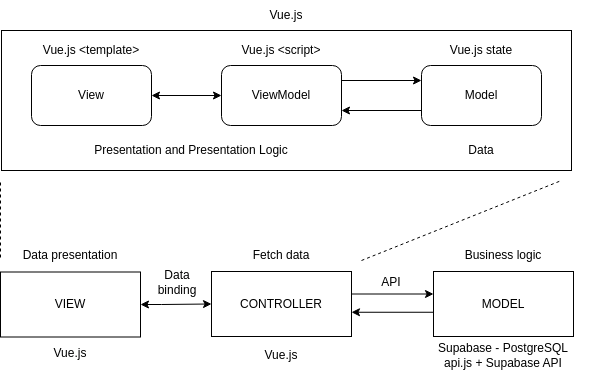

The diagram above was exported from draw.io. Its source (the exported page's mxGraphModel, read from the mxfile embedded in the PNG):
<mxGraphModel dx="943" dy="524" grid="1" gridSize="10" guides="1" tooltips="1" connect="1" arrows="1" fold="1" page="1" pageScale="1" pageWidth="827" pageHeight="1169" math="0" shadow="0">
  <root>
    <mxCell id="0" />
    <mxCell id="1" parent="0" />
    <mxCell id="-uXWOsM-UIbwAYnRzpVC-25" style="edgeStyle=orthogonalEdgeStyle;rounded=0;orthogonalLoop=1;jettySize=auto;html=1;exitX=1;exitY=0.5;exitDx=0;exitDy=0;entryX=0;entryY=0.5;entryDx=0;entryDy=0;startArrow=classic;startFill=1;" edge="1" parent="1" source="-uXWOsM-UIbwAYnRzpVC-1" target="-uXWOsM-UIbwAYnRzpVC-2">
      <mxGeometry relative="1" as="geometry" />
    </mxCell>
    <mxCell id="-uXWOsM-UIbwAYnRzpVC-1" value="View" style="rounded=1;whiteSpace=wrap;html=1;" parent="1" vertex="1">
      <mxGeometry x="150" y="145" width="120" height="60" as="geometry" />
    </mxCell>
    <mxCell id="-uXWOsM-UIbwAYnRzpVC-27" style="edgeStyle=orthogonalEdgeStyle;rounded=0;orthogonalLoop=1;jettySize=auto;html=1;exitX=1;exitY=0.25;exitDx=0;exitDy=0;entryX=0;entryY=0.25;entryDx=0;entryDy=0;" edge="1" parent="1" source="-uXWOsM-UIbwAYnRzpVC-2" target="-uXWOsM-UIbwAYnRzpVC-3">
      <mxGeometry relative="1" as="geometry" />
    </mxCell>
    <mxCell id="-uXWOsM-UIbwAYnRzpVC-2" value="ViewModel" style="rounded=1;whiteSpace=wrap;html=1;" parent="1" vertex="1">
      <mxGeometry x="340" y="145" width="120" height="60" as="geometry" />
    </mxCell>
    <mxCell id="-uXWOsM-UIbwAYnRzpVC-28" style="edgeStyle=orthogonalEdgeStyle;rounded=0;orthogonalLoop=1;jettySize=auto;html=1;exitX=0;exitY=0.75;exitDx=0;exitDy=0;entryX=1;entryY=0.75;entryDx=0;entryDy=0;" edge="1" parent="1" source="-uXWOsM-UIbwAYnRzpVC-3" target="-uXWOsM-UIbwAYnRzpVC-2">
      <mxGeometry relative="1" as="geometry" />
    </mxCell>
    <mxCell id="-uXWOsM-UIbwAYnRzpVC-3" value="Model" style="rounded=1;whiteSpace=wrap;html=1;" parent="1" vertex="1">
      <mxGeometry x="540" y="145" width="120" height="60" as="geometry" />
    </mxCell>
    <mxCell id="-uXWOsM-UIbwAYnRzpVC-4" value="Presentation and Presentation Logic" style="text;html=1;align=center;verticalAlign=middle;whiteSpace=wrap;rounded=0;" parent="1" vertex="1">
      <mxGeometry x="170" y="215" width="280" height="30" as="geometry" />
    </mxCell>
    <mxCell id="-uXWOsM-UIbwAYnRzpVC-5" value="Data" style="text;html=1;align=center;verticalAlign=middle;whiteSpace=wrap;rounded=0;" parent="1" vertex="1">
      <mxGeometry x="560" y="215" width="80" height="30" as="geometry" />
    </mxCell>
    <mxCell id="-uXWOsM-UIbwAYnRzpVC-7" value="Vue.js &amp;lt;template&amp;gt;" style="text;html=1;align=center;verticalAlign=middle;whiteSpace=wrap;rounded=0;" parent="1" vertex="1">
      <mxGeometry x="160" y="115" width="100" height="30" as="geometry" />
    </mxCell>
    <mxCell id="-uXWOsM-UIbwAYnRzpVC-8" value="Vue.js &amp;lt;script&amp;gt;" style="text;html=1;align=center;verticalAlign=middle;whiteSpace=wrap;rounded=0;" parent="1" vertex="1">
      <mxGeometry x="350" y="115" width="100" height="30" as="geometry" />
    </mxCell>
    <mxCell id="-uXWOsM-UIbwAYnRzpVC-13" value="Vue.js state" style="text;html=1;align=center;verticalAlign=middle;whiteSpace=wrap;rounded=0;" vertex="1" parent="1">
      <mxGeometry x="550" y="115" width="100" height="30" as="geometry" />
    </mxCell>
    <mxCell id="-uXWOsM-UIbwAYnRzpVC-30" value="" style="rounded=0;whiteSpace=wrap;html=1;fillColor=none;" vertex="1" parent="1">
      <mxGeometry x="120" y="110" width="570" height="140" as="geometry" />
    </mxCell>
    <mxCell id="-uXWOsM-UIbwAYnRzpVC-31" value="Vue.js" style="text;html=1;align=center;verticalAlign=middle;whiteSpace=wrap;rounded=0;" vertex="1" parent="1">
      <mxGeometry x="375" y="80" width="60" height="30" as="geometry" />
    </mxCell>
    <mxCell id="-uXWOsM-UIbwAYnRzpVC-37" value="" style="group" connectable="0" vertex="1" parent="1">
      <mxGeometry x="119" y="311.5" width="140" height="136" as="geometry" />
    </mxCell>
    <mxCell id="-uXWOsM-UIbwAYnRzpVC-17" value="VIEW" style="rounded=0;whiteSpace=wrap;html=1;fillColor=none;" vertex="1" parent="-uXWOsM-UIbwAYnRzpVC-37">
      <mxGeometry y="40" width="140" height="65" as="geometry" />
    </mxCell>
    <mxCell id="-uXWOsM-UIbwAYnRzpVC-18" value="Vue.js" style="text;html=1;align=center;verticalAlign=middle;whiteSpace=wrap;rounded=0;" vertex="1" parent="-uXWOsM-UIbwAYnRzpVC-37">
      <mxGeometry x="20" y="106" width="100" height="30" as="geometry" />
    </mxCell>
    <mxCell id="-uXWOsM-UIbwAYnRzpVC-35" value="Data presentation" style="text;html=1;align=center;verticalAlign=middle;whiteSpace=wrap;rounded=0;" vertex="1" parent="-uXWOsM-UIbwAYnRzpVC-37">
      <mxGeometry x="15" y="8" width="110" height="30" as="geometry" />
    </mxCell>
    <mxCell id="-uXWOsM-UIbwAYnRzpVC-38" value="" style="group" connectable="0" vertex="1" parent="1">
      <mxGeometry x="330" y="310" width="140" height="139.5" as="geometry" />
    </mxCell>
    <mxCell id="-uXWOsM-UIbwAYnRzpVC-14" value="CONTROLLER" style="rounded=0;whiteSpace=wrap;html=1;fillColor=none;" vertex="1" parent="-uXWOsM-UIbwAYnRzpVC-38">
      <mxGeometry y="41" width="140" height="65" as="geometry" />
    </mxCell>
    <mxCell id="-uXWOsM-UIbwAYnRzpVC-16" value="Vue.js" style="text;html=1;align=center;verticalAlign=middle;whiteSpace=wrap;rounded=0;" vertex="1" parent="-uXWOsM-UIbwAYnRzpVC-38">
      <mxGeometry x="20" y="109.5" width="100" height="30" as="geometry" />
    </mxCell>
    <mxCell id="-uXWOsM-UIbwAYnRzpVC-36" value="Fetch data" style="text;html=1;align=center;verticalAlign=middle;whiteSpace=wrap;rounded=0;" vertex="1" parent="-uXWOsM-UIbwAYnRzpVC-38">
      <mxGeometry x="40" y="10" width="60" height="30" as="geometry" />
    </mxCell>
    <mxCell id="-uXWOsM-UIbwAYnRzpVC-40" value="" style="group" connectable="0" vertex="1" parent="1">
      <mxGeometry x="517" y="311" width="210" height="147" as="geometry" />
    </mxCell>
    <mxCell id="-uXWOsM-UIbwAYnRzpVC-15" value="Supabase - PostgreSQL&lt;div&gt;api.js + Supabase API&lt;/div&gt;" style="text;html=1;align=center;verticalAlign=middle;whiteSpace=wrap;rounded=0;" vertex="1" parent="-uXWOsM-UIbwAYnRzpVC-40">
      <mxGeometry y="102" width="210" height="45" as="geometry" />
    </mxCell>
    <mxCell id="-uXWOsM-UIbwAYnRzpVC-39" value="" style="group" connectable="0" vertex="1" parent="-uXWOsM-UIbwAYnRzpVC-40">
      <mxGeometry x="35" width="140" height="105" as="geometry" />
    </mxCell>
    <mxCell id="-uXWOsM-UIbwAYnRzpVC-12" value="MODEL" style="rounded=0;whiteSpace=wrap;html=1;fillColor=none;" vertex="1" parent="-uXWOsM-UIbwAYnRzpVC-39">
      <mxGeometry y="40" width="140" height="65" as="geometry" />
    </mxCell>
    <mxCell id="-uXWOsM-UIbwAYnRzpVC-32" value="Business logic" style="text;html=1;align=center;verticalAlign=middle;whiteSpace=wrap;rounded=0;" vertex="1" parent="-uXWOsM-UIbwAYnRzpVC-39">
      <mxGeometry x="5" y="9" width="130" height="30" as="geometry" />
    </mxCell>
    <mxCell id="-uXWOsM-UIbwAYnRzpVC-46" value="API" style="text;html=1;align=center;verticalAlign=middle;whiteSpace=wrap;rounded=0;" vertex="1" parent="-uXWOsM-UIbwAYnRzpVC-40">
      <mxGeometry x="-37" y="36" width="60" height="30" as="geometry" />
    </mxCell>
    <mxCell id="-uXWOsM-UIbwAYnRzpVC-42" style="edgeStyle=orthogonalEdgeStyle;rounded=0;orthogonalLoop=1;jettySize=auto;html=1;exitX=1;exitY=0.5;exitDx=0;exitDy=0;entryX=0;entryY=0.5;entryDx=0;entryDy=0;startArrow=classic;startFill=1;" edge="1" parent="1" source="-uXWOsM-UIbwAYnRzpVC-17" target="-uXWOsM-UIbwAYnRzpVC-14">
      <mxGeometry relative="1" as="geometry">
        <Array as="points">
          <mxPoint x="280" y="384" />
        </Array>
      </mxGeometry>
    </mxCell>
    <mxCell id="-uXWOsM-UIbwAYnRzpVC-43" style="edgeStyle=orthogonalEdgeStyle;rounded=0;orthogonalLoop=1;jettySize=auto;html=1;exitX=1;exitY=0.5;exitDx=0;exitDy=0;entryX=0;entryY=0.5;entryDx=0;entryDy=0;startArrow=none;startFill=0;" edge="1" parent="1">
      <mxGeometry relative="1" as="geometry">
        <mxPoint x="470" y="373.5" as="sourcePoint" />
        <mxPoint x="552" y="373.5" as="targetPoint" />
      </mxGeometry>
    </mxCell>
    <mxCell id="-uXWOsM-UIbwAYnRzpVC-44" value="Data binding" style="text;html=1;align=center;verticalAlign=middle;whiteSpace=wrap;rounded=0;" vertex="1" parent="1">
      <mxGeometry x="266" y="347" width="60" height="30" as="geometry" />
    </mxCell>
    <mxCell id="zAZJG0hxHpPyckbdbzZ3-3" value="" style="endArrow=none;dashed=1;html=1;rounded=0;" edge="1" parent="1">
      <mxGeometry width="50" height="50" relative="1" as="geometry">
        <mxPoint x="119" y="337" as="sourcePoint" />
        <mxPoint x="119" y="260" as="targetPoint" />
      </mxGeometry>
    </mxCell>
    <mxCell id="zAZJG0hxHpPyckbdbzZ3-4" value="" style="endArrow=none;dashed=1;html=1;rounded=0;" edge="1" parent="1">
      <mxGeometry width="50" height="50" relative="1" as="geometry">
        <mxPoint x="480" y="340" as="sourcePoint" />
        <mxPoint x="680" y="260" as="targetPoint" />
      </mxGeometry>
    </mxCell>
    <mxCell id="-uXWOsM-UIbwAYnRzpVC-48" style="edgeStyle=orthogonalEdgeStyle;rounded=0;orthogonalLoop=1;jettySize=auto;html=1;exitX=0;exitY=0.75;exitDx=0;exitDy=0;entryX=1;entryY=0.75;entryDx=0;entryDy=0;" edge="1" parent="1">
      <mxGeometry relative="1" as="geometry">
        <mxPoint x="552" y="391.75" as="sourcePoint" />
        <mxPoint x="470" y="391.75" as="targetPoint" />
      </mxGeometry>
    </mxCell>
  </root>
</mxGraphModel>